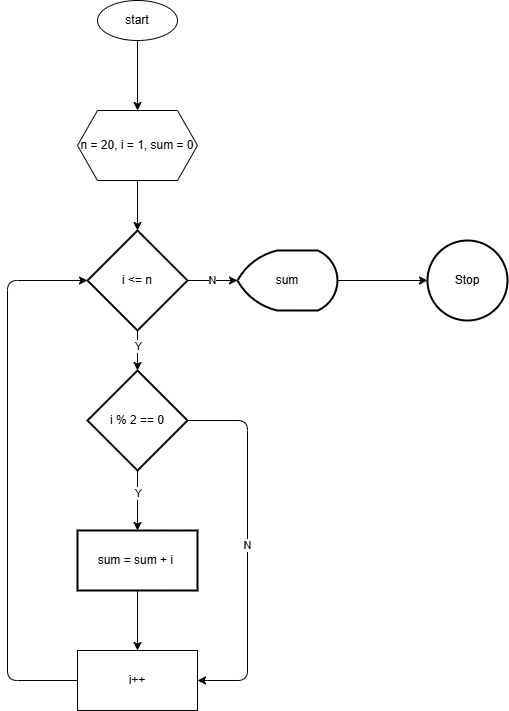

The diagram above was exported from draw.io. Its source (the exported page's mxGraphModel, read from the mxfile embedded in the PNG):
<mxGraphModel dx="888" dy="436" grid="1" gridSize="10" guides="1" tooltips="1" connect="1" arrows="1" fold="1" page="1" pageScale="1" pageWidth="850" pageHeight="1100" math="0" shadow="0">
  <root>
    <mxCell id="0" />
    <mxCell id="1" parent="0" />
    <mxCell id="5" value="" style="edgeStyle=none;html=1;" parent="1" source="3" target="4" edge="1">
      <mxGeometry relative="1" as="geometry" />
    </mxCell>
    <mxCell id="3" value="start" style="ellipse;whiteSpace=wrap;html=1;" parent="1" vertex="1">
      <mxGeometry x="360" y="110" width="80" height="40" as="geometry" />
    </mxCell>
    <mxCell id="7" value="" style="edgeStyle=none;html=1;" parent="1" source="4" target="6" edge="1">
      <mxGeometry relative="1" as="geometry" />
    </mxCell>
    <mxCell id="4" value="n = 20, i = 1, sum = 0" style="shape=hexagon;perimeter=hexagonPerimeter2;whiteSpace=wrap;html=1;fixedSize=1;direction=west;" parent="1" vertex="1">
      <mxGeometry x="340" y="220" width="120" height="70" as="geometry" />
    </mxCell>
    <mxCell id="9" value="" style="edgeStyle=none;html=1;" parent="1" source="6" target="8" edge="1">
      <mxGeometry relative="1" as="geometry" />
    </mxCell>
    <mxCell id="23" value="Y" style="edgeLabel;html=1;align=center;verticalAlign=middle;resizable=0;points=[];" parent="9" vertex="1" connectable="0">
      <mxGeometry x="-0.2737" relative="1" as="geometry">
        <mxPoint as="offset" />
      </mxGeometry>
    </mxCell>
    <mxCell id="37" value="N" style="edgeStyle=none;html=1;" parent="1" source="6" target="36" edge="1">
      <mxGeometry relative="1" as="geometry" />
    </mxCell>
    <mxCell id="6" value="i &amp;lt;= n" style="strokeWidth=2;html=1;shape=mxgraph.flowchart.decision;whiteSpace=wrap;" parent="1" vertex="1">
      <mxGeometry x="350" y="340" width="100" height="100" as="geometry" />
    </mxCell>
    <mxCell id="11" value="" style="edgeStyle=none;html=1;exitX=0.5;exitY=1;exitDx=0;exitDy=0;exitPerimeter=0;" parent="1" source="8" edge="1">
      <mxGeometry relative="1" as="geometry">
        <mxPoint x="400" y="640" as="targetPoint" />
      </mxGeometry>
    </mxCell>
    <mxCell id="15" value="Y" style="edgeLabel;html=1;align=center;verticalAlign=middle;resizable=0;points=[];" parent="11" vertex="1" connectable="0">
      <mxGeometry x="-0.28" y="-3" relative="1" as="geometry">
        <mxPoint x="3" as="offset" />
      </mxGeometry>
    </mxCell>
    <mxCell id="20" value="N" style="edgeStyle=none;html=1;entryX=1;entryY=0.5;entryDx=0;entryDy=0;exitX=1;exitY=0.5;exitDx=0;exitDy=0;exitPerimeter=0;" parent="1" source="8" target="12" edge="1">
      <mxGeometry relative="1" as="geometry">
        <mxPoint x="540" y="530" as="targetPoint" />
        <Array as="points">
          <mxPoint x="510" y="530" />
          <mxPoint x="510" y="790" />
        </Array>
      </mxGeometry>
    </mxCell>
    <mxCell id="8" value="i % 2 == 0" style="strokeWidth=2;html=1;shape=mxgraph.flowchart.decision;whiteSpace=wrap;" parent="1" vertex="1">
      <mxGeometry x="350" y="480" width="100" height="100" as="geometry" />
    </mxCell>
    <mxCell id="13" style="edgeStyle=none;html=1;entryX=0;entryY=0.5;entryDx=0;entryDy=0;entryPerimeter=0;exitX=0;exitY=0.5;exitDx=0;exitDy=0;" parent="1" source="12" target="6" edge="1">
      <mxGeometry relative="1" as="geometry">
        <mxPoint x="330" y="260" as="targetPoint" />
        <Array as="points">
          <mxPoint x="270" y="790" />
          <mxPoint x="270" y="390" />
        </Array>
      </mxGeometry>
    </mxCell>
    <mxCell id="12" value="i++" style="whiteSpace=wrap;html=1;" parent="1" vertex="1">
      <mxGeometry x="340" y="760" width="120" height="60" as="geometry" />
    </mxCell>
    <mxCell id="34" value="" style="edgeStyle=none;html=1;" parent="1" source="31" target="12" edge="1">
      <mxGeometry relative="1" as="geometry" />
    </mxCell>
    <mxCell id="31" value="sum = sum + i&amp;nbsp;" style="whiteSpace=wrap;html=1;strokeWidth=2;" parent="1" vertex="1">
      <mxGeometry x="340" y="640" width="120" height="60" as="geometry" />
    </mxCell>
    <mxCell id="39" value="" style="edgeStyle=none;html=1;" parent="1" source="36" target="38" edge="1">
      <mxGeometry relative="1" as="geometry" />
    </mxCell>
    <mxCell id="36" value="sum" style="strokeWidth=2;html=1;shape=mxgraph.flowchart.display;whiteSpace=wrap;" parent="1" vertex="1">
      <mxGeometry x="500" y="360" width="100" height="60" as="geometry" />
    </mxCell>
    <mxCell id="38" value="Stop" style="ellipse;whiteSpace=wrap;html=1;strokeWidth=2;" parent="1" vertex="1">
      <mxGeometry x="690" y="350" width="80" height="80" as="geometry" />
    </mxCell>
  </root>
</mxGraphModel>